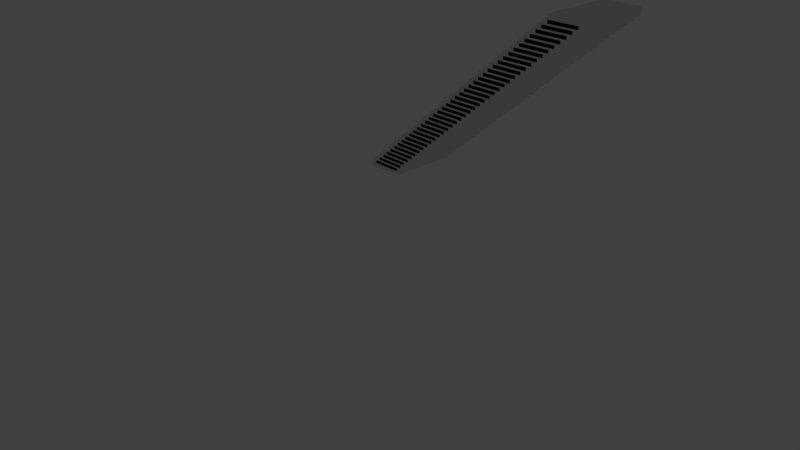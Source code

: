 # Source: Stairs.blend  (saved by Blender 2.79.0; exported with 4.5.12 LTS)
import bpy
from mathutils import Matrix  # noqa: F401  (used for matrix-valued properties, if any)

bpy.ops.wm.read_factory_settings(use_empty=True)
scene = bpy.context.scene
scene.name = 'Scene'

# ---- collections
col_collection_1 = bpy.data.collections.new('Collection 1'); scene.collection.children.link(col_collection_1)
col_collection_1.hide_render = True
col_collection_1.hide_viewport = True
col_collection_5 = bpy.data.collections.new('Collection 5'); scene.collection.children.link(col_collection_5)

# ---- materials (node trees are filled in below, after node groups)
mat_material_001 = bpy.data.materials.new('Material.001')
mat_material_001.alpha_threshold = 0.0
mat_material_001.roughness = 0.5

# ---- material node trees
mat_material_001.use_nodes = True; mat_material_001.node_tree.nodes.clear()
_N = mat_material_001.node_tree.nodes; _L = mat_material_001.node_tree.links
n0 = _N.new('ShaderNodeOutputMaterial'); n0.name = 'Material Output'; n0.location = (300, 300)
n1 = _N.new('ShaderNodeBsdfAnisotropic'); n1.name = 'Glossy BSDF'; n1.location = (10, 300)
n1.distribution = 'GGX'
n1.inputs[1].default_value = 0.0
_L.new(n1.outputs[0], n0.inputs[0])
n0.is_active_output = True

# ---- world
world_world = bpy.data.worlds.new('World'); scene.world = world_world
world_world.color = (0.05088, 0.05088, 0.05088)
world_world.use_sun_shadow = False
world_world.sun_shadow_jitter_overblur = 0.0
world_world.cycles.sampling_method = 'MANUAL'

# ---- cameras
cam_camera = bpy.data.cameras.new('Camera')
cam_camera.clip_end = 100.0
cam_camera.lens = 35.0
cam_camera.sensor_width = 32.0
cam_camera.sensor_height = 18.0
cam_camera.ortho_scale = 7.314
cam_camera.dof.focus_distance = 0.0

# ---- lights
light_lamp = bpy.data.lights.new('Lamp', 'POINT')
light_lamp.transmission_factor = 0.0
light_lamp.cutoff_distance = 30.0
light_lamp.energy = 100.0
light_lamp.shadow_buffer_clip_start = 1.001
light_lamp.shadow_soft_size = 0.1
light_lamp.shadow_maximum_resolution = 0.006
light_lamp.use_absolute_resolution = True

# ---- meshes
me_cube_001 = bpy.data.meshes.new('Cube.001')
me_cube_001.from_pydata([(-2.0, -1.0, -1.459), (-2.0, -1.0, -1.019), (-2.0, 3.231, -1.459), (-2.0, 3.231, -1.019), (0.0, -1.0, -1.459), (0.0, -1.0, -1.019), (0.0, 3.231, -1.459), (0.0, 3.231, -1.019)], [], [(0, 1, 3, 2), (2, 3, 7, 6), (6, 7, 5, 4), (4, 5, 1, 0), (2, 6, 4, 0), (7, 3, 1, 5)])
me_cube_001.materials.append(mat_material_001)
me_cube_001.use_remesh_preserve_volume = False
me_cube_001.use_remesh_preserve_attributes = False
me_cube_001.use_mirror_vertex_groups = False
me_cube_001.update()

# ---- objects
ob_lamp = bpy.data.objects.new('Lamp', light_lamp)
ob_camera = bpy.data.objects.new('Camera', cam_camera)
ob_cube = bpy.data.objects.new('Cube', me_cube_001)

# ---- transforms, parenting, visibility, modifiers, constraints
ob_lamp.location = (4.076, 1.005, 5.904)
ob_lamp.rotation_euler = (0.6503, 0.05522, 1.866)
ob_lamp.lock_rotations_4d = False
ob_lamp.empty_display_type = 'ARROWS'
ob_lamp.color = (0.0, 0.0, 0.0, 0.0)
ob_lamp.lineart.crease_threshold = 0.0
ob_camera.location = (7.481, -6.508, 5.344)
ob_camera.rotation_euler = (1.109, 0.0, 0.8149)
ob_camera.lock_rotations_4d = False
ob_camera.empty_display_type = 'ARROWS'
ob_camera.color = (0.0, 0.0, 0.0, 0.0)
ob_camera.display_type = 'WIRE'
ob_camera.lineart.crease_threshold = 0.0
ob_cube.location = (-1.155, 1.825, 0.6501)
ob_cube.scale = (0.26, 0.26, 0.26)
ob_cube.lineart.crease_threshold = 0.0
_m = ob_cube.modifiers.new('Array', 'ARRAY')
_m.count = 40
_m.constant_offset_displace = (0.0, 0.0, 0.0)
_m.relative_offset_displace = (0.15, 0.0, 0.6)
_m.use_object_offset = True

# ---- collection membership
col_collection_1.objects.link(ob_lamp)
col_collection_1.objects.link(ob_camera)
col_collection_5.objects.link(ob_cube)

# ---- scene / render settings (as saved in the file)
scene.camera = ob_camera
scene.frame_start = 1; scene.frame_end = 250; scene.frame_set(1)
scene.render.engine = 'CYCLES'
scene.render.resolution_percentage = 50
scene.render.dither_intensity = 0.0
scene.cycles.use_denoising = False
scene.cycles.samples = 128
scene.cycles.sampling_pattern = 'TABULATED_SOBOL'
scene.cycles.use_adaptive_sampling = False
scene.cycles.use_light_tree = False
scene.cycles.blur_glossy = 0.0
scene.cycles.sample_clamp_indirect = 0.0
scene.view_settings.view_transform = 'Standard'
bpy.context.view_layer.update()
